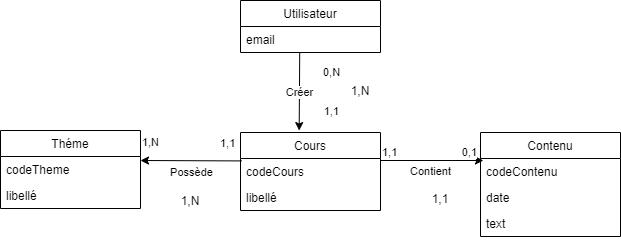

The diagram above was exported from draw.io. Its source (the exported page's mxGraphModel, read from the mxfile embedded in the PNG):
<mxGraphModel dx="275" dy="468" grid="1" gridSize="10" guides="1" tooltips="1" connect="1" arrows="1" fold="1" page="1" pageScale="1" pageWidth="827" pageHeight="1169" math="0" shadow="0">
  <root>
    <mxCell id="0" />
    <mxCell id="1" parent="0" />
    <mxCell id="2" value="Utilisateur" style="swimlane;fontStyle=0;childLayout=stackLayout;horizontal=1;startSize=26;horizontalStack=0;resizeParent=1;resizeParentMax=0;resizeLast=0;collapsible=1;marginBottom=0;" vertex="1" parent="1">
      <mxGeometry x="290" y="70" width="140" height="52" as="geometry" />
    </mxCell>
    <mxCell id="3" value="email" style="text;strokeColor=none;fillColor=none;align=left;verticalAlign=top;spacingLeft=4;spacingRight=4;overflow=hidden;rotatable=0;points=[[0,0.5],[1,0.5]];portConstraint=eastwest;" vertex="1" parent="2">
      <mxGeometry y="26" width="140" height="26" as="geometry" />
    </mxCell>
    <mxCell id="6" value="Cours" style="swimlane;fontStyle=0;childLayout=stackLayout;horizontal=1;startSize=26;horizontalStack=0;resizeParent=1;resizeParentMax=0;resizeLast=0;collapsible=1;marginBottom=0;" vertex="1" parent="1">
      <mxGeometry x="290" y="202" width="140" height="78" as="geometry" />
    </mxCell>
    <mxCell id="37" value="codeCours" style="text;strokeColor=none;fillColor=none;align=left;verticalAlign=top;spacingLeft=4;spacingRight=4;overflow=hidden;rotatable=0;points=[[0,0.5],[1,0.5]];portConstraint=eastwest;" vertex="1" parent="6">
      <mxGeometry y="26" width="140" height="26" as="geometry" />
    </mxCell>
    <mxCell id="8" value="libellé" style="text;strokeColor=none;fillColor=none;align=left;verticalAlign=top;spacingLeft=4;spacingRight=4;overflow=hidden;rotatable=0;points=[[0,0.5],[1,0.5]];portConstraint=eastwest;" vertex="1" parent="6">
      <mxGeometry y="52" width="140" height="26" as="geometry" />
    </mxCell>
    <mxCell id="9" value="Théme" style="swimlane;fontStyle=0;childLayout=stackLayout;horizontal=1;startSize=26;horizontalStack=0;resizeParent=1;resizeParentMax=0;resizeLast=0;collapsible=1;marginBottom=0;" vertex="1" parent="1">
      <mxGeometry x="50" y="200" width="140" height="78" as="geometry" />
    </mxCell>
    <mxCell id="10" value="codeTheme" style="text;strokeColor=none;fillColor=none;align=left;verticalAlign=top;spacingLeft=4;spacingRight=4;overflow=hidden;rotatable=0;points=[[0,0.5],[1,0.5]];portConstraint=eastwest;" vertex="1" parent="9">
      <mxGeometry y="26" width="140" height="26" as="geometry" />
    </mxCell>
    <mxCell id="36" value="libellé" style="text;strokeColor=none;fillColor=none;align=left;verticalAlign=top;spacingLeft=4;spacingRight=4;overflow=hidden;rotatable=0;points=[[0,0.5],[1,0.5]];portConstraint=eastwest;" vertex="1" parent="9">
      <mxGeometry y="52" width="140" height="26" as="geometry" />
    </mxCell>
    <mxCell id="14" value="Contenu" style="swimlane;fontStyle=0;childLayout=stackLayout;horizontal=1;startSize=26;horizontalStack=0;resizeParent=1;resizeParentMax=0;resizeLast=0;collapsible=1;marginBottom=0;" vertex="1" parent="1">
      <mxGeometry x="530" y="202" width="140" height="104" as="geometry" />
    </mxCell>
    <mxCell id="15" value="codeContenu" style="text;strokeColor=none;fillColor=none;align=left;verticalAlign=top;spacingLeft=4;spacingRight=4;overflow=hidden;rotatable=0;points=[[0,0.5],[1,0.5]];portConstraint=eastwest;" vertex="1" parent="14">
      <mxGeometry y="26" width="140" height="26" as="geometry" />
    </mxCell>
    <mxCell id="38" value="date" style="text;strokeColor=none;fillColor=none;align=left;verticalAlign=top;spacingLeft=4;spacingRight=4;overflow=hidden;rotatable=0;points=[[0,0.5],[1,0.5]];portConstraint=eastwest;" vertex="1" parent="14">
      <mxGeometry y="52" width="140" height="26" as="geometry" />
    </mxCell>
    <mxCell id="16" value="text" style="text;strokeColor=none;fillColor=none;align=left;verticalAlign=top;spacingLeft=4;spacingRight=4;overflow=hidden;rotatable=0;points=[[0,0.5],[1,0.5]];portConstraint=eastwest;" vertex="1" parent="14">
      <mxGeometry y="78" width="140" height="26" as="geometry" />
    </mxCell>
    <mxCell id="18" value="Contient" style="endArrow=classic;html=1;entryX=0.021;entryY=0.077;entryDx=0;entryDy=0;entryPerimeter=0;" edge="1" parent="1" target="15">
      <mxGeometry x="-0.0286" y="-11" relative="1" as="geometry">
        <mxPoint x="430" y="230" as="sourcePoint" />
        <mxPoint x="590" y="230" as="targetPoint" />
        <Array as="points" />
        <mxPoint as="offset" />
      </mxGeometry>
    </mxCell>
    <mxCell id="20" value="1,1" style="edgeLabel;resizable=0;html=1;align=left;verticalAlign=bottom;" connectable="0" vertex="1" parent="18">
      <mxGeometry x="-1" relative="1" as="geometry" />
    </mxCell>
    <mxCell id="21" value="0,1" style="edgeLabel;resizable=0;html=1;align=right;verticalAlign=bottom;" connectable="0" vertex="1" parent="18">
      <mxGeometry x="1" relative="1" as="geometry">
        <mxPoint x="-6" as="offset" />
      </mxGeometry>
    </mxCell>
    <mxCell id="26" value="" style="endArrow=classic;html=1;exitX=0.009;exitY=0.093;exitDx=0;exitDy=0;exitPerimeter=0;" edge="1" parent="1" source="37">
      <mxGeometry relative="1" as="geometry">
        <mxPoint x="280" y="230" as="sourcePoint" />
        <mxPoint x="190" y="230" as="targetPoint" />
      </mxGeometry>
    </mxCell>
    <mxCell id="27" value="Possède" style="edgeLabel;resizable=0;html=1;align=center;verticalAlign=middle;" connectable="0" vertex="1" parent="26">
      <mxGeometry relative="1" as="geometry">
        <mxPoint y="11" as="offset" />
      </mxGeometry>
    </mxCell>
    <mxCell id="28" value="1,1" style="edgeLabel;resizable=0;html=1;align=left;verticalAlign=bottom;" connectable="0" vertex="1" parent="26">
      <mxGeometry x="-1" relative="1" as="geometry">
        <mxPoint x="-23" y="-9" as="offset" />
      </mxGeometry>
    </mxCell>
    <mxCell id="29" value="1,N" style="edgeLabel;resizable=0;html=1;align=right;verticalAlign=bottom;" connectable="0" vertex="1" parent="26">
      <mxGeometry x="1" relative="1" as="geometry">
        <mxPoint x="20" y="-10" as="offset" />
      </mxGeometry>
    </mxCell>
    <mxCell id="32" value="" style="endArrow=classic;html=1;exitX=0.423;exitY=1.016;exitDx=0;exitDy=0;exitPerimeter=0;entryX=0.419;entryY=-0.025;entryDx=0;entryDy=0;entryPerimeter=0;" edge="1" parent="1" source="3" target="6">
      <mxGeometry relative="1" as="geometry">
        <mxPoint x="280" y="160" as="sourcePoint" />
        <mxPoint x="440" y="160" as="targetPoint" />
      </mxGeometry>
    </mxCell>
    <mxCell id="33" value="Créer" style="edgeLabel;resizable=0;html=1;align=center;verticalAlign=middle;" connectable="0" vertex="1" parent="32">
      <mxGeometry relative="1" as="geometry" />
    </mxCell>
    <mxCell id="34" value="0,N" style="edgeLabel;resizable=0;html=1;align=left;verticalAlign=bottom;" connectable="0" vertex="1" parent="32">
      <mxGeometry x="-1" relative="1" as="geometry">
        <mxPoint x="22" y="28" as="offset" />
      </mxGeometry>
    </mxCell>
    <mxCell id="35" value="1,1" style="edgeLabel;resizable=0;html=1;align=right;verticalAlign=bottom;" connectable="0" vertex="1" parent="32">
      <mxGeometry x="1" relative="1" as="geometry">
        <mxPoint x="41" y="-11" as="offset" />
      </mxGeometry>
    </mxCell>
    <mxCell id="39" value="1,N" style="text;html=1;strokeColor=none;fillColor=none;align=center;verticalAlign=middle;whiteSpace=wrap;rounded=0;" vertex="1" parent="1">
      <mxGeometry x="220" y="260" width="40" height="20" as="geometry" />
    </mxCell>
    <mxCell id="40" value="1,N" style="text;html=1;strokeColor=none;fillColor=none;align=center;verticalAlign=middle;whiteSpace=wrap;rounded=0;" vertex="1" parent="1">
      <mxGeometry x="390" y="150" width="40" height="20" as="geometry" />
    </mxCell>
    <mxCell id="41" value="1,1" style="text;html=1;strokeColor=none;fillColor=none;align=center;verticalAlign=middle;whiteSpace=wrap;rounded=0;" vertex="1" parent="1">
      <mxGeometry x="470" y="258" width="40" height="20" as="geometry" />
    </mxCell>
  </root>
</mxGraphModel>